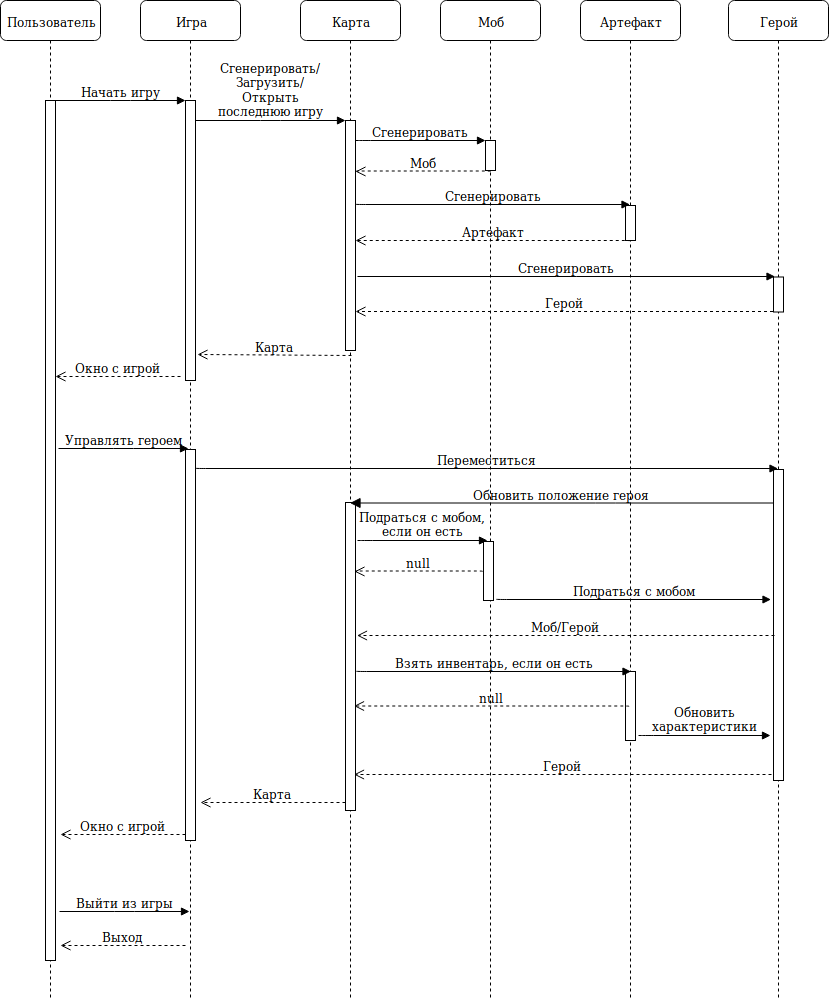

The diagram above was exported from draw.io. Its source (the exported page's mxGraphModel, read from the mxfile embedded in the PNG):
<mxGraphModel dx="1327" dy="778" grid="1" gridSize="10" guides="1" tooltips="1" connect="1" arrows="1" fold="1" page="1" pageScale="1" pageWidth="1100" pageHeight="850" background="#ffffff" math="0" shadow="0">
  <root>
    <mxCell id="0" />
    <mxCell id="1" parent="0" />
    <mxCell id="7baba1c4bc27f4b0-2" value="Игра" style="shape=umlLifeline;perimeter=lifelinePerimeter;whiteSpace=wrap;html=1;container=1;collapsible=0;recursiveResize=0;outlineConnect=0;rounded=1;shadow=0;comic=0;labelBackgroundColor=none;strokeColor=#000000;strokeWidth=1;fillColor=#FFFFFF;fontFamily=Verdana;fontSize=12;fontColor=#000000;align=center;" parent="1" vertex="1">
      <mxGeometry x="240" y="80" width="100" height="1000" as="geometry" />
    </mxCell>
    <mxCell id="7baba1c4bc27f4b0-10" value="" style="html=1;points=[];perimeter=orthogonalPerimeter;rounded=0;shadow=0;comic=0;labelBackgroundColor=none;strokeColor=#000000;strokeWidth=1;fillColor=#FFFFFF;fontFamily=Verdana;fontSize=12;fontColor=#000000;align=center;" parent="7baba1c4bc27f4b0-2" vertex="1">
      <mxGeometry x="45" y="100" width="10" height="280" as="geometry" />
    </mxCell>
    <mxCell id="XhOjtr7Owz5M8FM5D7FC-16" value="" style="html=1;points=[];perimeter=orthogonalPerimeter;rounded=0;shadow=0;comic=0;labelBackgroundColor=none;strokeColor=#000000;strokeWidth=1;fillColor=#FFFFFF;fontFamily=Verdana;fontSize=12;fontColor=#000000;align=center;" vertex="1" parent="7baba1c4bc27f4b0-2">
      <mxGeometry x="45" y="449" width="10" height="391" as="geometry" />
    </mxCell>
    <mxCell id="7baba1c4bc27f4b0-3" value="Карта" style="shape=umlLifeline;perimeter=lifelinePerimeter;whiteSpace=wrap;html=1;container=1;collapsible=0;recursiveResize=0;outlineConnect=0;rounded=1;shadow=0;comic=0;labelBackgroundColor=none;strokeColor=#000000;strokeWidth=1;fillColor=#FFFFFF;fontFamily=Verdana;fontSize=12;fontColor=#000000;align=center;" parent="1" vertex="1">
      <mxGeometry x="400" y="80" width="100" height="1000" as="geometry" />
    </mxCell>
    <mxCell id="7baba1c4bc27f4b0-13" value="" style="html=1;points=[];perimeter=orthogonalPerimeter;rounded=0;shadow=0;comic=0;labelBackgroundColor=none;strokeColor=#000000;strokeWidth=1;fillColor=#FFFFFF;fontFamily=Verdana;fontSize=12;fontColor=#000000;align=center;" parent="7baba1c4bc27f4b0-3" vertex="1">
      <mxGeometry x="45" y="120" width="10" height="230" as="geometry" />
    </mxCell>
    <mxCell id="XhOjtr7Owz5M8FM5D7FC-25" value="" style="html=1;points=[];perimeter=orthogonalPerimeter;rounded=0;shadow=0;comic=0;labelBackgroundColor=none;strokeColor=#000000;strokeWidth=1;fillColor=#FFFFFF;fontFamily=Verdana;fontSize=12;fontColor=#000000;align=center;" vertex="1" parent="7baba1c4bc27f4b0-3">
      <mxGeometry x="45" y="502" width="10" height="308" as="geometry" />
    </mxCell>
    <mxCell id="7baba1c4bc27f4b0-4" value="Герой" style="shape=umlLifeline;perimeter=lifelinePerimeter;whiteSpace=wrap;html=1;container=1;collapsible=0;recursiveResize=0;outlineConnect=0;rounded=1;shadow=0;comic=0;labelBackgroundColor=none;strokeColor=#000000;strokeWidth=1;fillColor=#FFFFFF;fontFamily=Verdana;fontSize=12;fontColor=#000000;align=center;" parent="1" vertex="1">
      <mxGeometry x="828" y="80" width="100" height="1000" as="geometry" />
    </mxCell>
    <mxCell id="XhOjtr7Owz5M8FM5D7FC-19" value="" style="html=1;points=[];perimeter=orthogonalPerimeter;rounded=0;shadow=0;comic=0;labelBackgroundColor=none;strokeColor=#000000;strokeWidth=1;fillColor=#FFFFFF;fontFamily=Verdana;fontSize=12;fontColor=#000000;align=center;" vertex="1" parent="7baba1c4bc27f4b0-4">
      <mxGeometry x="45" y="469" width="10" height="311" as="geometry" />
    </mxCell>
    <mxCell id="XhOjtr7Owz5M8FM5D7FC-22" value="" style="html=1;points=[];perimeter=orthogonalPerimeter;rounded=0;shadow=0;comic=0;labelBackgroundColor=none;strokeColor=#000000;strokeWidth=1;fillColor=#FFFFFF;fontFamily=Verdana;fontSize=12;fontColor=#000000;align=center;" vertex="1" parent="7baba1c4bc27f4b0-4">
      <mxGeometry x="45" y="276.5" width="10" height="35" as="geometry" />
    </mxCell>
    <mxCell id="7baba1c4bc27f4b0-5" value="Артефакт" style="shape=umlLifeline;perimeter=lifelinePerimeter;whiteSpace=wrap;html=1;container=1;collapsible=0;recursiveResize=0;outlineConnect=0;rounded=1;shadow=0;comic=0;labelBackgroundColor=none;strokeColor=#000000;strokeWidth=1;fillColor=#FFFFFF;fontFamily=Verdana;fontSize=12;fontColor=#000000;align=center;" parent="1" vertex="1">
      <mxGeometry x="680" y="80" width="100" height="1000" as="geometry" />
    </mxCell>
    <mxCell id="7baba1c4bc27f4b0-19" value="" style="html=1;points=[];perimeter=orthogonalPerimeter;rounded=0;shadow=0;comic=0;labelBackgroundColor=none;strokeColor=#000000;strokeWidth=1;fillColor=#FFFFFF;fontFamily=Verdana;fontSize=12;fontColor=#000000;align=center;" parent="7baba1c4bc27f4b0-5" vertex="1">
      <mxGeometry x="45" y="205" width="10" height="35" as="geometry" />
    </mxCell>
    <mxCell id="XhOjtr7Owz5M8FM5D7FC-47" value="" style="html=1;points=[];perimeter=orthogonalPerimeter;rounded=0;shadow=0;comic=0;labelBackgroundColor=none;strokeColor=#000000;strokeWidth=1;fillColor=#FFFFFF;fontFamily=Verdana;fontSize=12;fontColor=#000000;align=center;" vertex="1" parent="7baba1c4bc27f4b0-5">
      <mxGeometry x="45" y="671" width="10" height="69" as="geometry" />
    </mxCell>
    <mxCell id="7baba1c4bc27f4b0-6" value="Моб" style="shape=umlLifeline;perimeter=lifelinePerimeter;whiteSpace=wrap;html=1;container=1;collapsible=0;recursiveResize=0;outlineConnect=0;rounded=1;shadow=0;comic=0;labelBackgroundColor=none;strokeColor=#000000;strokeWidth=1;fillColor=#FFFFFF;fontFamily=Verdana;fontSize=12;fontColor=#000000;align=center;" parent="1" vertex="1">
      <mxGeometry x="540" y="80" width="100" height="1000" as="geometry" />
    </mxCell>
    <mxCell id="XhOjtr7Owz5M8FM5D7FC-30" value="" style="html=1;points=[];perimeter=orthogonalPerimeter;rounded=0;shadow=0;comic=0;labelBackgroundColor=none;strokeColor=#000000;strokeWidth=1;fillColor=#FFFFFF;fontFamily=Verdana;fontSize=12;fontColor=#000000;align=center;" vertex="1" parent="7baba1c4bc27f4b0-6">
      <mxGeometry x="43" y="541" width="10" height="59" as="geometry" />
    </mxCell>
    <mxCell id="7baba1c4bc27f4b0-8" value="Пользователь" style="shape=umlLifeline;perimeter=lifelinePerimeter;whiteSpace=wrap;html=1;container=1;collapsible=0;recursiveResize=0;outlineConnect=0;rounded=1;shadow=0;comic=0;labelBackgroundColor=none;strokeColor=#000000;strokeWidth=1;fillColor=#FFFFFF;fontFamily=Verdana;fontSize=12;fontColor=#000000;align=center;" parent="1" vertex="1">
      <mxGeometry x="100" y="80" width="100" height="1000" as="geometry" />
    </mxCell>
    <mxCell id="7baba1c4bc27f4b0-9" value="" style="html=1;points=[];perimeter=orthogonalPerimeter;rounded=0;shadow=0;comic=0;labelBackgroundColor=none;strokeColor=#000000;strokeWidth=1;fillColor=#FFFFFF;fontFamily=Verdana;fontSize=12;fontColor=#000000;align=center;" parent="7baba1c4bc27f4b0-8" vertex="1">
      <mxGeometry x="45" y="100" width="10" height="860" as="geometry" />
    </mxCell>
    <mxCell id="7baba1c4bc27f4b0-16" value="" style="html=1;points=[];perimeter=orthogonalPerimeter;rounded=0;shadow=0;comic=0;labelBackgroundColor=none;strokeColor=#000000;strokeWidth=1;fillColor=#FFFFFF;fontFamily=Verdana;fontSize=12;fontColor=#000000;align=center;" parent="1" vertex="1">
      <mxGeometry x="585" y="220" width="10" height="30" as="geometry" />
    </mxCell>
    <mxCell id="7baba1c4bc27f4b0-17" value="Сгенерировать" style="html=1;verticalAlign=bottom;endArrow=block;labelBackgroundColor=none;fontFamily=Verdana;fontSize=12;edgeStyle=elbowEdgeStyle;elbow=vertical;" parent="1" source="7baba1c4bc27f4b0-13" target="7baba1c4bc27f4b0-16" edge="1">
      <mxGeometry relative="1" as="geometry">
        <mxPoint x="510" y="220" as="sourcePoint" />
        <Array as="points">
          <mxPoint x="460" y="220" />
        </Array>
      </mxGeometry>
    </mxCell>
    <mxCell id="7baba1c4bc27f4b0-11" value="Начать игру" style="html=1;verticalAlign=bottom;endArrow=block;entryX=0;entryY=0;labelBackgroundColor=none;fontFamily=Verdana;fontSize=12;edgeStyle=elbowEdgeStyle;elbow=vertical;" parent="1" source="7baba1c4bc27f4b0-9" target="7baba1c4bc27f4b0-10" edge="1">
      <mxGeometry relative="1" as="geometry">
        <mxPoint x="220" y="190" as="sourcePoint" />
      </mxGeometry>
    </mxCell>
    <mxCell id="7baba1c4bc27f4b0-14" value="Сгенерировать/&lt;br&gt;Загрузить/&lt;br&gt;Открыть &lt;br&gt;последнюю игру" style="html=1;verticalAlign=bottom;endArrow=block;entryX=0;entryY=0;labelBackgroundColor=none;fontFamily=Verdana;fontSize=12;edgeStyle=elbowEdgeStyle;elbow=vertical;" parent="1" source="7baba1c4bc27f4b0-10" target="7baba1c4bc27f4b0-13" edge="1">
      <mxGeometry relative="1" as="geometry">
        <mxPoint x="370" y="200" as="sourcePoint" />
      </mxGeometry>
    </mxCell>
    <mxCell id="XhOjtr7Owz5M8FM5D7FC-3" value="Сгенерировать" style="html=1;verticalAlign=bottom;endArrow=block;labelBackgroundColor=none;fontFamily=Verdana;fontSize=12;edgeStyle=elbowEdgeStyle;elbow=vertical;" edge="1" parent="1">
      <mxGeometry relative="1" as="geometry">
        <mxPoint x="455" y="283.5" as="sourcePoint" />
        <Array as="points">
          <mxPoint x="720" y="284" />
        </Array>
        <mxPoint x="729.5" y="284" as="targetPoint" />
      </mxGeometry>
    </mxCell>
    <mxCell id="XhOjtr7Owz5M8FM5D7FC-7" value="Моб" style="html=1;verticalAlign=bottom;endArrow=open;dashed=1;endSize=8;labelBackgroundColor=none;fontFamily=Verdana;fontSize=12;edgeStyle=elbowEdgeStyle;elbow=vertical;" edge="1" parent="1">
      <mxGeometry relative="1" as="geometry">
        <mxPoint x="455" y="251" as="targetPoint" />
        <Array as="points">
          <mxPoint x="565" y="250.5" />
        </Array>
        <mxPoint x="590" y="251" as="sourcePoint" />
      </mxGeometry>
    </mxCell>
    <mxCell id="XhOjtr7Owz5M8FM5D7FC-8" value="Артефакт" style="html=1;verticalAlign=bottom;endArrow=open;dashed=1;endSize=8;labelBackgroundColor=none;fontFamily=Verdana;fontSize=12;edgeStyle=elbowEdgeStyle;elbow=vertical;" edge="1" parent="1" target="7baba1c4bc27f4b0-13">
      <mxGeometry relative="1" as="geometry">
        <mxPoint x="595" y="320.5" as="targetPoint" />
        <Array as="points">
          <mxPoint x="705" y="320" />
        </Array>
        <mxPoint x="730" y="320.5" as="sourcePoint" />
      </mxGeometry>
    </mxCell>
    <mxCell id="XhOjtr7Owz5M8FM5D7FC-9" value="Сгенерировать" style="html=1;verticalAlign=bottom;endArrow=block;labelBackgroundColor=none;fontFamily=Verdana;fontSize=12;edgeStyle=elbowEdgeStyle;elbow=vertical;" edge="1" parent="1">
      <mxGeometry relative="1" as="geometry">
        <mxPoint x="457" y="356" as="sourcePoint" />
        <Array as="points" />
        <mxPoint x="874.5" y="356" as="targetPoint" />
      </mxGeometry>
    </mxCell>
    <mxCell id="XhOjtr7Owz5M8FM5D7FC-10" value="Герой" style="html=1;verticalAlign=bottom;endArrow=open;dashed=1;endSize=8;labelBackgroundColor=none;fontFamily=Verdana;fontSize=12;edgeStyle=elbowEdgeStyle;elbow=vertical;" edge="1" parent="1">
      <mxGeometry relative="1" as="geometry">
        <mxPoint x="455" y="391" as="targetPoint" />
        <Array as="points">
          <mxPoint x="705" y="391" />
        </Array>
        <mxPoint x="872.5" y="391" as="sourcePoint" />
      </mxGeometry>
    </mxCell>
    <mxCell id="XhOjtr7Owz5M8FM5D7FC-12" value="Окно с игрой" style="html=1;verticalAlign=bottom;endArrow=open;dashed=1;endSize=8;labelBackgroundColor=none;fontFamily=Verdana;fontSize=12;" edge="1" parent="1">
      <mxGeometry relative="1" as="geometry">
        <mxPoint x="155" y="456" as="targetPoint" />
        <mxPoint x="280" y="456" as="sourcePoint" />
      </mxGeometry>
    </mxCell>
    <mxCell id="XhOjtr7Owz5M8FM5D7FC-15" value="Управлять героем" style="html=1;verticalAlign=bottom;endArrow=block;entryX=0;entryY=0;labelBackgroundColor=none;fontFamily=Verdana;fontSize=12;edgeStyle=elbowEdgeStyle;elbow=vertical;" edge="1" parent="1">
      <mxGeometry relative="1" as="geometry">
        <mxPoint x="158" y="528" as="sourcePoint" />
        <mxPoint x="288" y="528" as="targetPoint" />
      </mxGeometry>
    </mxCell>
    <mxCell id="XhOjtr7Owz5M8FM5D7FC-17" value="Переместиться" style="html=1;verticalAlign=bottom;endArrow=block;labelBackgroundColor=none;fontFamily=Verdana;fontSize=12;edgeStyle=elbowEdgeStyle;elbow=vertical;" edge="1" parent="1">
      <mxGeometry relative="1" as="geometry">
        <mxPoint x="295" y="547.5" as="sourcePoint" />
        <Array as="points">
          <mxPoint x="560" y="548" />
        </Array>
        <mxPoint x="877.5" y="548" as="targetPoint" />
      </mxGeometry>
    </mxCell>
    <mxCell id="XhOjtr7Owz5M8FM5D7FC-21" value="Обновить положение героя" style="html=1;verticalAlign=bottom;endArrow=block;endSize=8;labelBackgroundColor=none;fontFamily=Verdana;fontSize=12;edgeStyle=elbowEdgeStyle;elbow=vertical;endFill=1;" edge="1" parent="1">
      <mxGeometry relative="1" as="geometry">
        <mxPoint x="449.5" y="582.5" as="targetPoint" />
        <Array as="points">
          <mxPoint x="705" y="582.5" />
        </Array>
        <mxPoint x="872.5" y="582.5" as="sourcePoint" />
      </mxGeometry>
    </mxCell>
    <mxCell id="XhOjtr7Owz5M8FM5D7FC-23" value="Карта" style="html=1;verticalAlign=bottom;endArrow=open;dashed=1;endSize=8;labelBackgroundColor=none;fontFamily=Verdana;fontSize=12;" edge="1" parent="1">
      <mxGeometry relative="1" as="geometry">
        <mxPoint x="300" y="882" as="targetPoint" />
        <mxPoint x="445" y="882" as="sourcePoint" />
      </mxGeometry>
    </mxCell>
    <mxCell id="XhOjtr7Owz5M8FM5D7FC-29" value="Подраться с мобом,&lt;br&gt; если он есть" style="html=1;verticalAlign=bottom;endArrow=block;labelBackgroundColor=none;fontFamily=Verdana;fontSize=12;edgeStyle=elbowEdgeStyle;elbow=vertical;" edge="1" parent="1">
      <mxGeometry relative="1" as="geometry">
        <mxPoint x="457" y="620" as="sourcePoint" />
        <Array as="points">
          <mxPoint x="462" y="620" />
        </Array>
        <mxPoint x="587" y="620" as="targetPoint" />
      </mxGeometry>
    </mxCell>
    <mxCell id="XhOjtr7Owz5M8FM5D7FC-31" value="null" style="html=1;verticalAlign=bottom;endArrow=open;dashed=1;endSize=8;labelBackgroundColor=none;fontFamily=Verdana;fontSize=12;edgeStyle=elbowEdgeStyle;elbow=vertical;" edge="1" parent="1">
      <mxGeometry relative="1" as="geometry">
        <mxPoint x="454" y="651" as="targetPoint" />
        <Array as="points">
          <mxPoint x="564" y="650.5" />
        </Array>
        <mxPoint x="582" y="651" as="sourcePoint" />
      </mxGeometry>
    </mxCell>
    <mxCell id="XhOjtr7Owz5M8FM5D7FC-34" value="Взять инвентарь, если он есть" style="html=1;verticalAlign=bottom;endArrow=block;labelBackgroundColor=none;fontFamily=Verdana;fontSize=12;edgeStyle=elbowEdgeStyle;elbow=vertical;" edge="1" parent="1">
      <mxGeometry relative="1" as="geometry">
        <mxPoint x="456" y="750.5" as="sourcePoint" />
        <Array as="points">
          <mxPoint x="721" y="751" />
        </Array>
        <mxPoint x="730.5" y="751" as="targetPoint" />
      </mxGeometry>
    </mxCell>
    <mxCell id="XhOjtr7Owz5M8FM5D7FC-36" value="null" style="html=1;verticalAlign=bottom;endArrow=open;dashed=1;endSize=8;labelBackgroundColor=none;fontFamily=Verdana;fontSize=12;edgeStyle=elbowEdgeStyle;elbow=vertical;" edge="1" parent="1">
      <mxGeometry relative="1" as="geometry">
        <mxPoint x="453.5" y="785.5" as="targetPoint" />
        <Array as="points">
          <mxPoint x="703.5" y="785.5" />
        </Array>
        <mxPoint x="728.5" y="786" as="sourcePoint" />
      </mxGeometry>
    </mxCell>
    <mxCell id="XhOjtr7Owz5M8FM5D7FC-37" value="Герой" style="html=1;verticalAlign=bottom;endArrow=open;dashed=1;endSize=8;labelBackgroundColor=none;fontFamily=Verdana;fontSize=12;edgeStyle=elbowEdgeStyle;elbow=vertical;" edge="1" parent="1">
      <mxGeometry relative="1" as="geometry">
        <mxPoint x="453.5" y="854" as="targetPoint" />
        <Array as="points">
          <mxPoint x="703.5" y="854" />
        </Array>
        <mxPoint x="871" y="854" as="sourcePoint" />
      </mxGeometry>
    </mxCell>
    <mxCell id="XhOjtr7Owz5M8FM5D7FC-44" value="Подраться с мобом" style="html=1;verticalAlign=bottom;endArrow=block;labelBackgroundColor=none;fontFamily=Verdana;fontSize=12;edgeStyle=elbowEdgeStyle;elbow=vertical;" edge="1" parent="1">
      <mxGeometry relative="1" as="geometry">
        <mxPoint x="596" y="678.5" as="sourcePoint" />
        <Array as="points">
          <mxPoint x="861" y="679" />
        </Array>
        <mxPoint x="870.5" y="679" as="targetPoint" />
      </mxGeometry>
    </mxCell>
    <mxCell id="XhOjtr7Owz5M8FM5D7FC-46" value="Моб/Герой" style="html=1;verticalAlign=bottom;endArrow=open;dashed=1;endSize=8;labelBackgroundColor=none;fontFamily=Verdana;fontSize=12;edgeStyle=elbowEdgeStyle;elbow=vertical;" edge="1" parent="1">
      <mxGeometry relative="1" as="geometry">
        <mxPoint x="456.5" y="715" as="targetPoint" />
        <Array as="points">
          <mxPoint x="706.5" y="715" />
        </Array>
        <mxPoint x="874" y="715" as="sourcePoint" />
      </mxGeometry>
    </mxCell>
    <mxCell id="XhOjtr7Owz5M8FM5D7FC-48" value="Обновить &lt;br&gt;характеристики" style="html=1;verticalAlign=bottom;endArrow=block;labelBackgroundColor=none;fontFamily=Verdana;fontSize=12;edgeStyle=elbowEdgeStyle;elbow=vertical;" edge="1" parent="1">
      <mxGeometry relative="1" as="geometry">
        <mxPoint x="738" y="815" as="sourcePoint" />
        <Array as="points">
          <mxPoint x="743" y="815" />
        </Array>
        <mxPoint x="870" y="815" as="targetPoint" />
      </mxGeometry>
    </mxCell>
    <mxCell id="XhOjtr7Owz5M8FM5D7FC-49" value="Карта" style="html=1;verticalAlign=bottom;endArrow=open;dashed=1;endSize=8;labelBackgroundColor=none;fontFamily=Verdana;fontSize=12;entryX=1.2;entryY=0.907;entryDx=0;entryDy=0;entryPerimeter=0;" edge="1" parent="1" target="7baba1c4bc27f4b0-10">
      <mxGeometry relative="1" as="geometry">
        <mxPoint x="306" y="435" as="targetPoint" />
        <mxPoint x="451" y="435" as="sourcePoint" />
      </mxGeometry>
    </mxCell>
    <mxCell id="XhOjtr7Owz5M8FM5D7FC-50" value="Окно с игрой" style="html=1;verticalAlign=bottom;endArrow=open;dashed=1;endSize=8;labelBackgroundColor=none;fontFamily=Verdana;fontSize=12;" edge="1" parent="1">
      <mxGeometry relative="1" as="geometry">
        <mxPoint x="160" y="914" as="targetPoint" />
        <mxPoint x="285" y="914" as="sourcePoint" />
      </mxGeometry>
    </mxCell>
    <mxCell id="XhOjtr7Owz5M8FM5D7FC-51" value="Выйти из игры" style="html=1;verticalAlign=bottom;endArrow=block;entryX=0;entryY=0;labelBackgroundColor=none;fontFamily=Verdana;fontSize=12;edgeStyle=elbowEdgeStyle;elbow=vertical;" edge="1" parent="1">
      <mxGeometry relative="1" as="geometry">
        <mxPoint x="159" y="991" as="sourcePoint" />
        <mxPoint x="289" y="991" as="targetPoint" />
      </mxGeometry>
    </mxCell>
    <mxCell id="XhOjtr7Owz5M8FM5D7FC-52" value="Выход" style="html=1;verticalAlign=bottom;endArrow=open;dashed=1;endSize=8;labelBackgroundColor=none;fontFamily=Verdana;fontSize=12;" edge="1" parent="1">
      <mxGeometry relative="1" as="geometry">
        <mxPoint x="160" y="1025" as="targetPoint" />
        <mxPoint x="285" y="1025" as="sourcePoint" />
      </mxGeometry>
    </mxCell>
  </root>
</mxGraphModel>